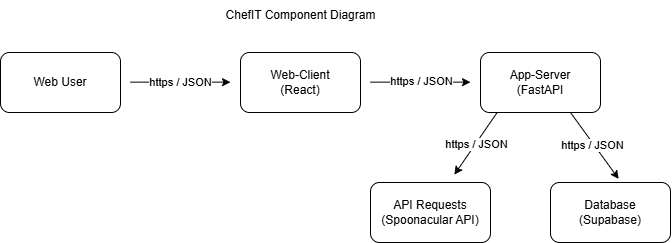

The diagram above was exported from draw.io. Its source (the exported page's mxGraphModel, read from the mxfile embedded in the PNG):
<mxGraphModel dx="1024" dy="560" grid="0" gridSize="10" guides="1" tooltips="1" connect="1" arrows="1" fold="1" page="1" pageScale="1" pageWidth="850" pageHeight="1100" background="#ffffff" math="0" shadow="0">
  <root>
    <mxCell id="0" />
    <mxCell id="1" parent="0" />
    <mxCell id="auCF1rVzoV-urLv9e6Z6-4" value="Web-Client&lt;br&gt;(React)" style="rounded=1;whiteSpace=wrap;html=1;" vertex="1" parent="1">
      <mxGeometry x="340" y="70" width="120" height="60" as="geometry" />
    </mxCell>
    <mxCell id="auCF1rVzoV-urLv9e6Z6-5" value="Web User" style="rounded=1;whiteSpace=wrap;html=1;strokeColor=default;" vertex="1" parent="1">
      <mxGeometry x="100" y="70" width="120" height="60" as="geometry" />
    </mxCell>
    <mxCell id="auCF1rVzoV-urLv9e6Z6-8" value="App-Server&lt;div&gt;(FastAPI&lt;/div&gt;" style="rounded=1;whiteSpace=wrap;html=1;" vertex="1" parent="1">
      <mxGeometry x="580" y="70" width="120" height="60" as="geometry" />
    </mxCell>
    <mxCell id="auCF1rVzoV-urLv9e6Z6-20" value="Database&lt;br&gt;(Supabase)" style="rounded=1;whiteSpace=wrap;html=1;" vertex="1" parent="1">
      <mxGeometry x="650" y="200" width="120" height="60" as="geometry" />
    </mxCell>
    <mxCell id="auCF1rVzoV-urLv9e6Z6-22" value="API Requests&lt;br&gt;(Spoonacular API)" style="rounded=1;whiteSpace=wrap;html=1;" vertex="1" parent="1">
      <mxGeometry x="470" y="200" width="120" height="60" as="geometry" />
    </mxCell>
    <mxCell id="auCF1rVzoV-urLv9e6Z6-23" value="" style="endArrow=classic;html=1;rounded=0;" edge="1" parent="1">
      <mxGeometry relative="1" as="geometry">
        <mxPoint x="230" y="99.63999999999999" as="sourcePoint" />
        <mxPoint x="330" y="99.63999999999999" as="targetPoint" />
      </mxGeometry>
    </mxCell>
    <mxCell id="auCF1rVzoV-urLv9e6Z6-24" value="Label" style="edgeLabel;resizable=0;html=1;;align=center;verticalAlign=middle;" connectable="0" vertex="1" parent="auCF1rVzoV-urLv9e6Z6-23">
      <mxGeometry relative="1" as="geometry" />
    </mxCell>
    <mxCell id="auCF1rVzoV-urLv9e6Z6-54" value="https / JSON" style="edgeLabel;html=1;align=center;verticalAlign=middle;resizable=0;points=[];" vertex="1" connectable="0" parent="auCF1rVzoV-urLv9e6Z6-23">
      <mxGeometry x="-0.0086" relative="1" as="geometry">
        <mxPoint as="offset" />
      </mxGeometry>
    </mxCell>
    <mxCell id="auCF1rVzoV-urLv9e6Z6-26" value="" style="endArrow=classic;html=1;rounded=0;" edge="1" parent="1">
      <mxGeometry relative="1" as="geometry">
        <mxPoint x="470" y="99.63999999999999" as="sourcePoint" />
        <mxPoint x="570" y="99.63999999999999" as="targetPoint" />
      </mxGeometry>
    </mxCell>
    <mxCell id="auCF1rVzoV-urLv9e6Z6-27" value="Label" style="edgeLabel;resizable=0;html=1;;align=center;verticalAlign=middle;" connectable="0" vertex="1" parent="auCF1rVzoV-urLv9e6Z6-26">
      <mxGeometry relative="1" as="geometry" />
    </mxCell>
    <mxCell id="auCF1rVzoV-urLv9e6Z6-28" value="https / JSON" style="edgeLabel;html=1;align=center;verticalAlign=middle;resizable=0;points=[];" vertex="1" connectable="0" parent="auCF1rVzoV-urLv9e6Z6-26">
      <mxGeometry x="0.02" y="1" relative="1" as="geometry">
        <mxPoint as="offset" />
      </mxGeometry>
    </mxCell>
    <mxCell id="auCF1rVzoV-urLv9e6Z6-47" value="" style="endArrow=classic;html=1;rounded=0;entryX=0.449;entryY=-0.012;entryDx=0;entryDy=0;entryPerimeter=0;exitX=0.139;exitY=1.119;exitDx=0;exitDy=0;exitPerimeter=0;" edge="1" parent="1">
      <mxGeometry relative="1" as="geometry">
        <mxPoint x="596.6799999999998" y="130" as="sourcePoint" />
        <mxPoint x="553.8799999999999" y="192.14" as="targetPoint" />
      </mxGeometry>
    </mxCell>
    <mxCell id="auCF1rVzoV-urLv9e6Z6-48" value="https / JSON" style="edgeLabel;resizable=0;html=1;;align=center;verticalAlign=middle;" connectable="0" vertex="1" parent="auCF1rVzoV-urLv9e6Z6-47">
      <mxGeometry relative="1" as="geometry" />
    </mxCell>
    <mxCell id="auCF1rVzoV-urLv9e6Z6-49" value="" style="endArrow=classic;html=1;rounded=0;exitX=0.75;exitY=1;exitDx=0;exitDy=0;entryX=0.568;entryY=-0.06;entryDx=0;entryDy=0;entryPerimeter=0;" edge="1" parent="1" source="auCF1rVzoV-urLv9e6Z6-8" target="auCF1rVzoV-urLv9e6Z6-20">
      <mxGeometry relative="1" as="geometry">
        <mxPoint x="630" y="160" as="sourcePoint" />
        <mxPoint x="730" y="160" as="targetPoint" />
      </mxGeometry>
    </mxCell>
    <mxCell id="auCF1rVzoV-urLv9e6Z6-50" value="Label" style="edgeLabel;resizable=0;html=1;;align=center;verticalAlign=middle;" connectable="0" vertex="1" parent="auCF1rVzoV-urLv9e6Z6-49">
      <mxGeometry relative="1" as="geometry" />
    </mxCell>
    <mxCell id="auCF1rVzoV-urLv9e6Z6-52" value="https / JSON" style="edgeLabel;html=1;align=center;verticalAlign=middle;resizable=0;points=[];" vertex="1" connectable="0" parent="auCF1rVzoV-urLv9e6Z6-49">
      <mxGeometry x="-0.0406" y="-2" relative="1" as="geometry">
        <mxPoint as="offset" />
      </mxGeometry>
    </mxCell>
    <mxCell id="auCF1rVzoV-urLv9e6Z6-53" value="ChefIT Component Diagram" style="text;html=1;align=center;verticalAlign=middle;resizable=0;points=[];autosize=1;rounded=1;arcSize=20;" vertex="1" parent="1">
      <mxGeometry x="315" y="18" width="170" height="30" as="geometry" />
    </mxCell>
  </root>
</mxGraphModel>